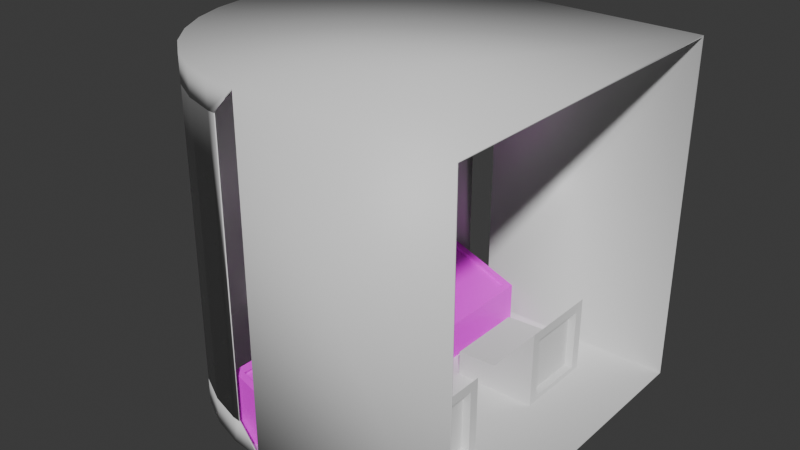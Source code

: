 # Source: desk.blend  (saved by Blender 4.5.90; exported with 4.5.12 LTS)
import bpy
from mathutils import Matrix  # noqa: F401  (used for matrix-valued properties, if any)

bpy.ops.wm.read_factory_settings(use_empty=True)
scene = bpy.context.scene
scene.name = 'Scene'

# ---- images (referenced by path relative to the original .blend; pixels are not part of the script)
import os
ASSET_DIR = os.environ.get("B2B_ASSET_DIR", "")  # directory of the original .blend (textures are referenced by path, not embedded)
HERE = os.path.dirname(os.path.abspath(__file__))  # packed textures are extracted next to this script under _unpacked/

def load_image(name, relpath, width, height, colorspace="sRGB"):
    """Load a texture the original file referenced (path relative to the .blend, or extracted next to this script)."""
    p = next((c for c in (os.path.join(HERE, relpath), os.path.join(ASSET_DIR, relpath)) if relpath and os.path.exists(c)), "")
    if p:
        img = bpy.data.images.load(p, check_existing=True)
        img.name = name
    else:  # same state as the original file: an image datablock whose file is absent (Cycles renders it pink)
        img = bpy.data.images.new(name, width, height)
        img.source = "FILE"
        img.filepath = "//" + (relpath or name)
    img.colorspace_settings.name = colorspace
    return img
img_screen = load_image('screen', 'screen.png', 1024, 1024, 'sRGB')

# ---- materials (node trees are filled in below, after node groups)
mat_base = bpy.data.materials.new('base')
mat_glass = bpy.data.materials.new('glass')
mat_material = bpy.data.materials.new('Material')

# ---- material node trees
mat_base.use_nodes = True; mat_base.node_tree.nodes.clear()
_N = mat_base.node_tree.nodes; _L = mat_base.node_tree.links
n0 = _N.new('ShaderNodeBsdfPrincipled'); n0.name = 'Principled BSDF'; n0.location = (-200, 100)
n1 = _N.new('ShaderNodeOutputMaterial'); n1.name = 'Material Output'; n1.location = (200, 100)
_L.new(n0.outputs[0], n1.inputs[0])
n1.is_active_output = True
mat_glass.use_nodes = True; mat_glass.node_tree.nodes.clear()
_N = mat_glass.node_tree.nodes; _L = mat_glass.node_tree.links
n0 = _N.new('ShaderNodeBsdfPrincipled'); n0.name = 'Principled BSDF'; n0.location = (-200, 100)
n0.inputs[0].default_value = (0.02012, 0.5082, 0.8005, 0.5278)
n1 = _N.new('ShaderNodeOutputMaterial'); n1.name = 'Material Output'; n1.location = (200, 100)
_L.new(n0.outputs[0], n1.inputs[0])
n1.is_active_output = True
mat_material.use_nodes = True; mat_material.node_tree.nodes.clear()
_N = mat_material.node_tree.nodes; _L = mat_material.node_tree.links
n0 = _N.new('ShaderNodeBsdfPrincipled'); n0.name = 'Principled BSDF'; n0.location = (-200, 100)
n1 = _N.new('ShaderNodeOutputMaterial'); n1.name = 'Material Output'; n1.location = (200, 100)
n2 = _N.new('ShaderNodeTexImage'); n2.name = 'Image Texture'; n2.location = (-490, 80)
n2.image = img_screen
_L.new(n0.outputs[0], n1.inputs[0])
_L.new(n2.outputs[0], n0.inputs[0])
n1.is_active_output = True

# ---- world
world_world = bpy.data.worlds.new('World'); scene.world = world_world
world_world.use_nodes = True; world_world.node_tree.nodes.clear()
_N = world_world.node_tree.nodes; _L = world_world.node_tree.links
n0 = _N.new('ShaderNodeOutputWorld'); n0.name = 'World Output'; n0.location = (200, 100)
n1 = _N.new('ShaderNodeBackground'); n1.name = 'Background'; n1.location = (-200, 100)
n1.inputs[0].default_value = (0.05088, 0.05088, 0.05088, 1.0)
_L.new(n1.outputs[0], n0.inputs[0])
n0.is_active_output = True
world_world.color = (0.05088, 0.05088, 0.05088)
world_world.sun_shadow_jitter_overblur = 0.0

# ---- meshes
me_cylinder = bpy.data.meshes.new('Cylinder')
me_cylinder.from_pydata([(0.0, 1.0, -1.0), (0.0, 1.0, 1.0), (0.0, -1.0, -1.0), (0.0, -1.0, 1.0), (-0.1951, -0.9808, -0.8466), (-0.1951, -0.9808, 1.0), (-0.3827, -0.9239, -0.8466), (-0.3827, -0.9239, 1.0), (-0.5556, -0.8315, -0.8466), (-0.5556, -0.8315, 1.0), (-0.7071, -0.7071, -0.8466), (-0.7071, -0.7071, 1.0), (-0.8315, -0.5556, -0.8466), (-0.8315, -0.5556, 1.0), (-0.9239, -0.3827, -0.8466), (-0.9239, -0.3827, 1.0), (-0.9808, -0.1951, -0.8466), (-0.9808, -0.1951, 1.0), (-1.0, 0.0, -0.8466), (-1.0, 0.0, 1.0), (-0.9808, 0.1951, -0.8466), (-0.9808, 0.1951, 1.0), (-0.9239, 0.3827, -0.8466), (-0.9239, 0.3827, 1.0), (-0.8315, 0.5556, -0.8466), (-0.8315, 0.5556, 1.0), (-0.7071, 0.7071, -0.8466), (-0.7071, 0.7071, 1.0), (-0.5556, 0.8315, -0.8466), (-0.5556, 0.8315, 1.0), (-0.3827, 0.9239, -0.8466), (-0.3827, 0.9239, 1.0), (-0.1951, 0.9808, -0.8466), (-0.1951, 0.9808, 1.0), (-0.1526, 0.985, -0.8466), (-0.1526, 0.985, 0.8466), (-0.1526, -0.985, 0.8466), (-0.1526, -0.985, -0.8466), (-0.1951, -0.9808, -1.0), (-0.1951, -0.9808, 0.8466), (-0.3827, -0.9239, -1.0), (-0.3827, -0.9239, 0.8466), (-0.5556, -0.8315, -1.0), (-0.5556, -0.8315, 0.8466), (-0.7071, -0.7071, -1.0), (-0.7071, -0.7071, 0.8466), (-0.8315, -0.5556, -1.0), (-0.8315, -0.5556, 0.8466), (-0.9239, -0.3827, -1.0), (-0.9239, -0.3827, 0.8466), (-0.9808, -0.1951, -1.0), (-0.9808, -0.1951, 0.8466), (-1.0, 0.0, -1.0), (-1.0, 0.0, 0.8466), (-0.9808, 0.1951, -1.0), (-0.9808, 0.1951, 0.8466), (-0.9239, 0.3827, -1.0), (-0.9239, 0.3827, 0.8466), (-0.8315, 0.5556, -1.0), (-0.8315, 0.5556, 0.8466), (-0.7071, 0.7071, -1.0), (-0.7071, 0.7071, 0.8466), (-0.5556, 0.8315, -1.0), (-0.5556, 0.8315, 0.8466), (-0.3827, 0.9239, -1.0), (-0.3827, 0.9239, 0.8466), (-0.1951, 0.9808, -1.0), (-0.1951, 0.9808, 0.8466), (1.217, 1.0, -1.0), (1.217, 1.0, 1.0), (1.217, -1.0, -1.0), (1.217, -1.0, 1.0)], [], [(2, 38, 40, 42, 44, 46, 48, 50, 52, 54, 56, 58, 60, 62, 64, 66, 0), (37, 4, 38, 2), (39, 36, 3, 5), (4, 6, 40, 38), (41, 39, 5, 7), (6, 8, 42, 40), (43, 41, 7, 9), (8, 10, 44, 42), (45, 43, 9, 11), (10, 12, 46, 44), (47, 45, 11, 13), (12, 14, 48, 46), (49, 47, 13, 15), (14, 16, 50, 48), (51, 49, 15, 17), (16, 18, 52, 50), (53, 51, 17, 19), (18, 20, 54, 52), (55, 53, 19, 21), (20, 22, 56, 54), (57, 55, 21, 23), (22, 24, 58, 56), (59, 57, 23, 25), (24, 26, 60, 58), (61, 59, 25, 27), (26, 28, 62, 60), (63, 61, 27, 29), (28, 30, 64, 62), (65, 63, 29, 31), (30, 32, 66, 64), (67, 65, 31, 33), (32, 34, 0, 66), (35, 67, 33, 1), (3, 2, 70, 71), (0, 1, 69, 68), (2, 0, 68, 70), (5, 3, 71, 69, 1, 33, 31, 29, 27, 25, 23, 21, 19, 17, 15, 13, 11, 9, 7)])
me_cylinder.polygons.foreach_set('use_smooth', [True] * 37)
_uv = me_cylinder.uv_layers.new(name='UVMap')
_uv.uv.foreach_set('vector', [0.5, 0.5, 0.4688, 0.5, 0.4375, 0.5, 0.4062, 0.5, 0.375, 0.5, 0.3438, 0.5, 0.3125, 0.5, 0.2812, 0.5, 0.25, 0.5, 0.2188, 0.5, 0.1875, 0.5, 0.1562, 0.5, 0.125, 0.5, 0.09375, 0.5, 0.0625, 0.5, 0.03125, 0.5, 0.0, 0.5, 0.4756, 0.5383, 0.4687, 0.5383, 0.4688, 0.5, 0.5, 0.5, 0.4688, 0.9617, 0.4756, 0.9617, 0.5, 1.0, 0.4688, 1.0, 0.4687, 0.5383, 0.4375, 0.5383, 0.4375, 0.5, 0.4688, 0.5, 0.4375, 0.9617, 0.4688, 0.9617, 0.4688, 1.0, 0.4375, 1.0, 0.4375, 0.5383, 0.4062, 0.5383, 0.4062, 0.5, 0.4375, 0.5, 0.4062, 0.9617, 0.4375, 0.9617, 0.4375, 1.0, 0.4062, 1.0, 0.4062, 0.5383, 0.375, 0.5383, 0.375, 0.5, 0.4062, 0.5, 0.375, 0.9617, 0.4062, 0.9617, 0.4062, 1.0, 0.375, 1.0, 0.375, 0.5383, 0.3438, 0.5383, 0.3438, 0.5, 0.375, 0.5, 0.3438, 0.9617, 0.375, 0.9617, 0.375, 1.0, 0.3438, 1.0, 0.3438, 0.5383, 0.3125, 0.5383, 0.3125, 0.5, 0.3438, 0.5, 0.3125, 0.9617, 0.3438, 0.9617, 0.3438, 1.0, 0.3125, 1.0, 0.3125, 0.5383, 0.2812, 0.5383, 0.2812, 0.5, 0.3125, 0.5, 0.2812, 0.9617, 0.3125, 0.9617, 0.3125, 1.0, 0.2812, 1.0, 0.2812, 0.5383, 0.25, 0.5383, 0.25, 0.5, 0.2812, 0.5, 0.25, 0.9617, 0.2812, 0.9617, 0.2812, 1.0, 0.25, 1.0, 0.25, 0.5383, 0.2188, 0.5383, 0.2188, 0.5, 0.25, 0.5, 0.2188, 0.9617, 0.25, 0.9617, 0.25, 1.0, 0.2188, 1.0, 0.2188, 0.5383, 0.1875, 0.5383, 0.1875, 0.5, 0.2188, 0.5, 0.1875, 0.9617, 0.2188, 0.9617, 0.2188, 1.0, 0.1875, 1.0, 0.1875, 0.5383, 0.1562, 0.5383, 0.1562, 0.5, 0.1875, 0.5, 0.1562, 0.9617, 0.1875, 0.9617, 0.1875, 1.0, 0.1562, 1.0, 0.1562, 0.5383, 0.125, 0.5383, 0.125, 0.5, 0.1562, 0.5, 0.125, 0.9617, 0.1562, 0.9617, 0.1562, 1.0, 0.125, 1.0, 0.125, 0.5383, 0.09375, 0.5383, 0.09375, 0.5, 0.125, 0.5, 0.09375, 0.9617, 0.125, 0.9617, 0.125, 1.0, 0.09375, 1.0, 0.09375, 0.5383, 0.0625, 0.5383, 0.0625, 0.5, 0.09375, 0.5, 0.0625, 0.9617, 0.09375, 0.9617, 0.09375, 1.0, 0.0625, 1.0, 0.0625, 0.5383, 0.03125, 0.5383, 0.03125, 0.5, 0.0625, 0.5, 0.03125, 0.9617, 0.0625, 0.9617, 0.0625, 1.0, 0.03125, 1.0, 0.03125, 0.5383, 0.02445, 0.5383, 0.0, 0.5, 0.03125, 0.5, 0.02445, 0.9617, 0.03125, 0.9617, 0.03125, 1.0, 0.0, 1.0, 0.5, 1.0, 0.5, 0.5, 0.5, 0.5, 0.5, 1.0, 0.0, 0.5, 0.0, 1.0, 0.0, 1.0, 0.0, 0.5, 0.5, 0.5, 0.0, 0.5, 0.0, 0.5, 0.5, 0.5, 0.4688, 1.0, 0.5, 1.0, 0.5, 1.0, 0.0, 1.0, 0.0, 1.0, 0.03125, 1.0, 0.0625, 1.0, 0.09375, 1.0, 0.125, 1.0, 0.1562, 1.0, 0.1875, 1.0, 0.2188, 1.0, 0.25, 1.0, 0.2812, 1.0, 0.3125, 1.0, 0.3438, 1.0, 0.375, 1.0, 0.4062, 1.0, 0.4375, 1.0])
me_cylinder.materials.append(mat_base)
me_cylinder.materials.append(mat_glass)
me_cylinder.update()
me_cube = bpy.data.meshes.new('Cube')
me_cube.from_pydata([(-0.219, -0.9359, -1.033), (-0.1824, -0.8967, -0.6085), (-0.219, 0.9359, -1.033), (-0.1824, 0.8967, -0.6085), (0.219, -0.9359, -1.033), (0.1824, -0.8967, -0.7471), (0.219, 0.9359, -1.033), (0.1824, 0.8967, -0.7471), (-0.219, -0.9359, -0.5946), (-0.219, 0.9359, -0.5946), (0.219, 0.9359, -0.761), (0.219, -0.9359, -0.761), (-0.1896, -0.8967, -0.6275), (-0.1896, 0.8967, -0.6275), (0.1752, 0.8967, -0.7661), (0.1752, -0.8967, -0.7661)], [], [(0, 8, 9, 2), (2, 9, 10, 6), (6, 10, 11, 4), (4, 11, 8, 0), (2, 6, 4, 0), (7, 3, 13, 14), (1, 3, 9, 8), (3, 7, 10, 9), (7, 5, 11, 10), (5, 1, 8, 11), (14, 13, 12, 15), (5, 7, 14, 15), (3, 1, 12, 13), (1, 5, 15, 12)])
_uv = me_cube.uv_layers.new(name='UVMap')
_uv.uv.foreach_set('vector', [0.592, 0.7995, 0.4092, 0.7995, 0.4092, 0.004854, 0.592, 0.004854, 0.004854, 0.9951, 0.004854, 0.8092, 0.1908, 0.8799, 0.1908, 0.9951, 0.8905, 0.7995, 0.7771, 0.7995, 0.7771, 0.004854, 0.8905, 0.004854, 0.2005, 0.9951, 0.2005, 0.8799, 0.3865, 0.8092, 0.3865, 0.9951, 0.3994, 0.7995, 0.2135, 0.7995, 0.2135, 0.004854, 0.3994, 0.004854, 0.6201, 0.9416, 0.6201, 0.7759, 0.6287, 0.7759, 0.6287, 0.9416, 0.02148, 0.02148, 0.02148, 0.7829, 0.004854, 0.7995, 0.004854, 0.004854, 0.02148, 0.7829, 0.1872, 0.7829, 0.2038, 0.7995, 0.004854, 0.7995, 0.1872, 0.7829, 0.1872, 0.02148, 0.2038, 0.004854, 0.2038, 0.7995, 0.1872, 0.02148, 0.02148, 0.02148, 0.004854, 0.004854, 0.2038, 0.004854, 0.7674, 0.7662, 0.6018, 0.7662, 0.6018, 0.004854, 0.7674, 0.004854, 0.9002, 0.7662, 0.9002, 0.004854, 0.9087, 0.004854, 0.9087, 0.7662, 0.9184, 0.7662, 0.9184, 0.004854, 0.9269, 0.004854, 0.9269, 0.7662, 0.6104, 0.7759, 0.6104, 0.9416, 0.6018, 0.9416, 0.6018, 0.7759])
me_cube.materials.append(mat_material)
me_cube.use_paint_bone_selection = False
me_cube.use_paint_mask = True
me_cube.update()
me_cube_001 = bpy.data.meshes.new('Cube.001')
me_cube_001.from_pydata([(-1.0, -3.034, -1.0), (-1.0, -3.034, -0.2795), (-1.0, -1.034, -1.0), (-1.0, -1.034, -0.2795), (1.0, -2.793, -0.7593), (1.0, -2.793, 0.7593), (1.0, -1.275, -0.7593), (1.0, -1.275, 0.7593), (0.0, -1.034, -1.0), (0.0, -1.034, -0.2305), (0.0, -3.034, -1.0), (0.0, -3.034, -0.2305), (1.0, -1.034, 1.0), (1.0, -1.034, -1.0), (1.0, -3.034, -1.0), (1.0, -3.034, 1.0), (0.8038, -1.275, 0.7593), (0.8038, -1.275, -0.7593), (0.8038, -2.793, -0.7593), (0.8038, -2.793, 0.7593)], [], [(0, 1, 3, 2), (8, 9, 12, 13), (4, 6, 17, 18), (10, 11, 1, 0), (8, 13, 14, 10), (9, 3, 1, 11), (12, 9, 11, 15), (2, 8, 10, 0), (14, 15, 11, 10), (2, 3, 9, 8), (7, 6, 13, 12), (6, 4, 14, 13), (5, 7, 12, 15), (4, 5, 15, 14), (17, 16, 19, 18), (7, 5, 19, 16), (6, 7, 16, 17), (5, 4, 18, 19)])
_uv = me_cube_001.uv_layers.new(name='UVMap')
_uv.uv.foreach_set('vector', [0.375, 0.0, 0.625, 0.0, 0.625, 0.25, 0.375, 0.25, 0.375, 0.375, 0.625, 0.375, 0.625, 0.5, 0.375, 0.5, 0.4051, 0.7199, 0.4051, 0.5301, 0.4051, 0.5301, 0.4051, 0.7199, 0.375, 0.875, 0.625, 0.875, 0.625, 1.0, 0.375, 1.0, 0.25, 0.5, 0.375, 0.5, 0.375, 0.75, 0.25, 0.75, 0.75, 0.5, 0.875, 0.5, 0.875, 0.75, 0.75, 0.75, 0.625, 0.5, 0.75, 0.5, 0.75, 0.75, 0.625, 0.75, 0.125, 0.5, 0.25, 0.5, 0.25, 0.75, 0.125, 0.75, 0.375, 0.75, 0.625, 0.75, 0.625, 0.875, 0.375, 0.875, 0.375, 0.25, 0.625, 0.25, 0.625, 0.375, 0.375, 0.375, 0.5949, 0.5301, 0.4051, 0.5301, 0.375, 0.5, 0.625, 0.5, 0.4051, 0.5301, 0.4051, 0.7199, 0.375, 0.75, 0.375, 0.5, 0.5949, 0.7199, 0.5949, 0.5301, 0.625, 0.5, 0.625, 0.75, 0.4051, 0.7199, 0.5949, 0.7199, 0.625, 0.75, 0.375, 0.75, 0.4051, 0.5301, 0.5949, 0.5301, 0.5949, 0.7199, 0.4051, 0.7199, 0.5949, 0.5301, 0.5949, 0.7199, 0.5949, 0.7199, 0.5949, 0.5301, 0.4051, 0.5301, 0.5949, 0.5301, 0.5949, 0.5301, 0.4051, 0.5301, 0.5949, 0.7199, 0.4051, 0.7199, 0.4051, 0.7199, 0.5949, 0.7199])
me_cube_001.update()
me_cylinder_001 = bpy.data.meshes.new('Cylinder.001')
me_cylinder_001.from_pydata([(-0.1951, -0.9808, -0.8466), (-0.3827, -0.9239, -0.8466), (-0.5556, -0.8315, -0.8466), (-0.7071, -0.7071, -0.8466), (-0.8315, -0.5556, -0.8466), (-0.9239, -0.3827, -0.8466), (-0.9808, -0.1951, -0.8466), (-1.0, 0.0, -0.8466), (-0.9808, 0.1951, -0.8466), (-0.9239, 0.3827, -0.8466), (-0.8315, 0.5556, -0.8466), (-0.7071, 0.7071, -0.8466), (-0.5556, 0.8315, -0.8466), (-0.3827, 0.9239, -0.8466), (-0.1951, 0.9808, -0.8466), (-0.1526, 0.985, -0.8466), (-0.1526, 0.985, 0.8466), (-0.1526, -0.985, 0.8466), (-0.1526, -0.985, -0.8466), (-0.1951, -0.9808, 0.8466), (-0.3827, -0.9239, 0.8466), (-0.5556, -0.8315, 0.8466), (-0.7071, -0.7071, 0.8466), (-0.8315, -0.5556, 0.8466), (-0.9239, -0.3827, 0.8466), (-0.9808, -0.1951, 0.8466), (-1.0, 0.0, 0.8466), (-0.9808, 0.1951, 0.8466), (-0.9239, 0.3827, 0.8466), (-0.8315, 0.5556, 0.8466), (-0.7071, 0.7071, 0.8466), (-0.5556, 0.8315, 0.8466), (-0.3827, 0.9239, 0.8466), (-0.1951, 0.9808, 0.8466)], [], [(19, 20, 21, 22, 23, 24, 25, 26, 27, 28, 29, 30, 31, 32, 33, 16, 15, 14, 13, 12, 11, 10, 9, 8, 7, 6, 5, 4, 3, 2, 1, 0, 18, 17)])
me_cylinder_001.polygons.foreach_set('use_smooth', [True] * 1)
_uv = me_cylinder_001.uv_layers.new(name='UVMap')
_uv.uv.foreach_set('vector', [0.4688, 0.9617, 0.4375, 0.9617, 0.4062, 0.9617, 0.375, 0.9617, 0.3438, 0.9617, 0.3125, 0.9617, 0.2812, 0.9617, 0.25, 0.9617, 0.2188, 0.9617, 0.1875, 0.9617, 0.1562, 0.9617, 0.125, 0.9617, 0.09375, 0.9617, 0.0625, 0.9617, 0.03125, 0.9617, 0.02445, 0.9617, 0.02445, 0.5383, 0.03125, 0.5383, 0.0625, 0.5383, 0.09375, 0.5383, 0.125, 0.5383, 0.1562, 0.5383, 0.1875, 0.5383, 0.2188, 0.5383, 0.25, 0.5383, 0.2812, 0.5383, 0.3125, 0.5383, 0.3438, 0.5383, 0.375, 0.5383, 0.4062, 0.5383, 0.4375, 0.5383, 0.4687, 0.5383, 0.4756, 0.5383, 0.4756, 0.9617])
me_cylinder_001.materials.append(mat_base)
me_cylinder_001.materials.append(mat_glass)
me_cylinder_001.update()

# ---- objects
ob_cylinder = bpy.data.objects.new('Cylinder', me_cylinder)
ob_cube = bpy.data.objects.new('Cube', me_cube)
ob_cube_001 = bpy.data.objects.new('Cube.001', me_cube_001)
ob_cylinder_001 = bpy.data.objects.new('Cylinder.001', me_cylinder_001)

# ---- transforms, parenting, visibility, modifiers, constraints
ob_cylinder.location = (0.0, 0.0, 0.0)
_m = ob_cylinder.modifiers.new('Solidify', 'SOLIDIFY')
ob_cube.location = (0.0, 0.0, 0.0)
ob_cube_001.location = (0.5812, 0.0, -0.7773)
ob_cube_001.scale = (0.2422, 0.2422, 0.2422)
_m = ob_cube_001.modifiers.new('Mirror', 'MIRROR')
_m.use_axis = (False, True, False)
ob_cylinder_001.location = (0.0, 0.0, 0.0)
_m = ob_cylinder_001.modifiers.new('Solidify', 'SOLIDIFY')

# ---- collection membership
scene.collection.objects.link(ob_cylinder)
scene.collection.objects.link(ob_cube)
scene.collection.objects.link(ob_cube_001)
scene.collection.objects.link(ob_cylinder_001)

# ---- scene / render settings (as saved in the file)
scene.frame_start = 1; scene.frame_end = 250; scene.frame_set(1)
scene.render.engine = 'BLENDER_EEVEE_NEXT'
bpy.context.view_layer.update()

# ---- added for rendering (the .blend has no active camera and no usable light): camera, sun
cam_auto = bpy.data.cameras.new('AutoCamera')
cam_auto.lens = 50.0
cam_auto.sensor_width = 36.0
cam_auto.clip_end = 1000.0
ob_auto_camera = bpy.data.objects.new('AutoCamera', cam_auto)
scene.collection.objects.link(ob_auto_camera)
ob_auto_camera.location = (3.45079, -4.01053, 2.6574)
ob_auto_camera.rotation_euler = (1.09748, -7.21219e-08, 0.694738)
scene.camera = ob_auto_camera
light_auto_sun = bpy.data.lights.new('AutoSun', 'SUN')
light_auto_sun.energy = 3.0
light_auto_sun.angle = 0.0523599
ob_auto_sun = bpy.data.objects.new('AutoSun', light_auto_sun)
scene.collection.objects.link(ob_auto_sun)
ob_auto_sun.rotation_euler = (0.872665, 0.174533, 0.523599)
bpy.context.view_layer.update()

